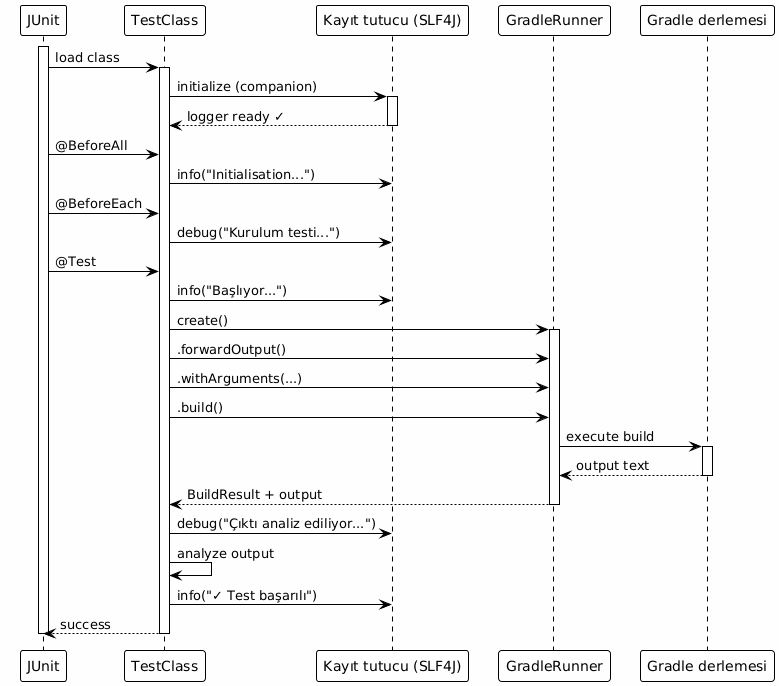

The diagram above was rendered by PlantUML. Its source (embedded in the PNG):
@startuml







<style>
  root {
    BackgroundColor white
    FontColor black
    FontName Verdana
    HyperLinkColor blue
    LineColor black
    LineThickness 1
    Margin 5
  }
  document {
    caption {
      LineThickness 0
    }
    footer {
      LineThickness 0
    }
    header {
      LineThickness 0
    }
    title {
      FontSize 22
      LineThickness 0
    }
  }
  node {
    MaximumWidth 300
  }
</style>

skinparam ArrowLollipopColor black
skinparam BackgroundColor white
skinparam DefaultFontName Verdana
skinparam DefaultMonospacedFontName Courier
skinparam LifelineStrategy nosolid
skinparam ParticipantPadding 10
skinparam SequenceLifeLineBorderColor black
skinparam Shadowing false
skinparam UseBetaStyle true

skinparam Activity {
  BackgroundColor white
  BarColor black
  BorderColor black
  FontColor black
  FontName Verdana
}
skinparam Boundary {
  FontColor black
}
skinparam Box {
  Padding 5
}
skinparam CircledCharacter {
  FontColor black
  FontName Courier
  Radius 9
}
skinparam Class {
  BackgroundColor white
  BorderColor black
  FontColor black
  FontName Verdana
}
skinparam ClassAttribute {
  FontColor black
  FontName Verdana
}
skinparam ClassStereotype {
  FontColor black
  FontName Verdana
}
skinparam Footer {
  FontColor black
  FontName Verdana
}
skinparam Header {
  FontColor black
  FontName Verdana
}
skinparam Hyperlink {
  Color blue
}
skinparam IconPackage {
  Color black
  BackgroundColor white
}
skinparam IconPrivate {
  Color black
  BackgroundColor white
}
skinparam IconProtected {
  Color black
  BackgroundColor white
}
skinparam IconPublic {
  Color black
  BackgroundColor white
}
skinparam Note {
  FontColor black
  FontName Verdana
}
skinparam Object {
  BorderColor black
}
skinparam Package {
  BorderColor black
  FontColor black
  FontName Verdana
}
skinparam State {
  BackgroundColor white
  BorderColor black
}
skinparam StereotypeA {
  BackgroundColor white
  BorderColor black
}
skinparam StereotypeC {
  BackgroundColor white
  BorderColor black
}
skinparam StereotypeE {
  BackgroundColor white
  BorderColor black
}
skinparam StereotypeI {
  BackgroundColor white
  BorderColor black
}
skinparam StereotypeN {
  BackgroundColor white
  BorderColor black
}
skinparam UseCaseStereoType {
  FontColor black
  FontName Verdana
}
skinparam backgroundColor #FEFEFE

participant "JUnit" as junit
participant "TestClass" as test
participant "Kayıt tutucu (SLF4J)" as logger
participant "GradleRunner" as runner
participant "Gradle derlemesi" as gradle

activate junit
junit -> test : load class
activate test

test -> logger : initialize (companion)
activate logger
logger --> test : logger ready ✓
deactivate logger

junit -> test : @BeforeAll
test -> logger : info("Initialisation...")

junit -> test : @BeforeEach
test -> logger : debug("Kurulum testi...")

junit -> test : @Test
test -> logger : info("Başlıyor...")

test -> runner : create()
activate runner
test -> runner : .forwardOutput()
test -> runner : .withArguments(...)
test -> runner : .build()

runner -> gradle : execute build
activate gradle
gradle --> runner : output text
deactivate gradle

runner --> test : BuildResult + output
deactivate runner

test -> logger : debug("Çıktı analiz ediliyor...")
test -> test : analyze output
test -> logger : info("✓ Test başarılı")

test --> junit : success
deactivate test
deactivate junit

@enduml